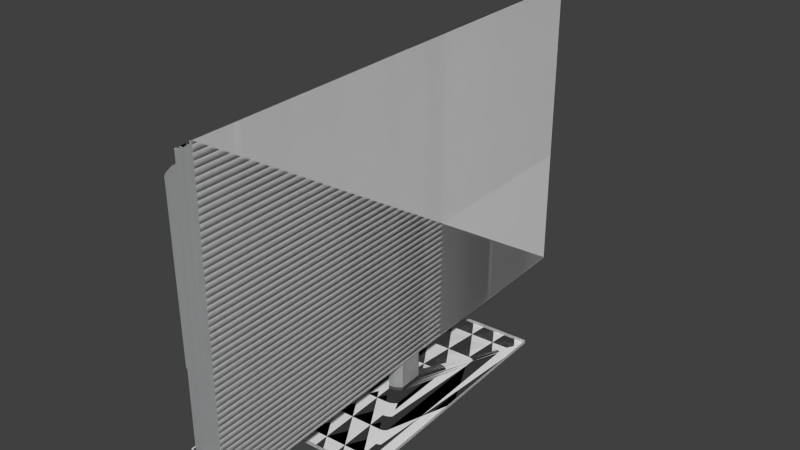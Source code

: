 # Source: tv.blend  (saved by Blender 2.69.0; exported with 4.5.12 LTS)
import bpy
from mathutils import Matrix  # noqa: F401  (used for matrix-valued properties, if any)

bpy.ops.wm.read_factory_settings(use_empty=True)
scene = bpy.context.scene
scene.name = 'Scene'

# ---- collections
col_collection_1 = bpy.data.collections.new('Collection 1'); scene.collection.children.link(col_collection_1)

# ---- materials (node trees are filled in below, after node groups)
mat_edge_color000255 = bpy.data.materials.new('edge_color000255')
mat_edge_color000255.alpha_threshold = 0.0
mat_edge_color000255.use_transparent_shadow = False
mat_edge_color000255.diffuse_color = (0.64, 0.64, 0.64, 1.0)
mat_edge_color000255.specular_color = (0.5, 0.5, 0.5)
mat_edge_color000255.roughness = 0.5
mat_edge_color000255.line_color = (0.0, 0.0, 0.0, 1.0)
mat_material_9 = bpy.data.materials.new('material_9')
mat_material_9.alpha_threshold = 0.0
mat_material_9.use_transparent_shadow = False
mat_material_9.diffuse_color = (0.64, 0.64, 0.64, 1.0)
mat_material_9.specular_color = (0.5, 0.5, 0.5)
mat_material_9.roughness = 0.5
mat_material_9.line_color = (0.0, 0.0, 0.0, 1.0)
mat_material_003 = bpy.data.materials.new('material_003')
mat_material_003.alpha_threshold = 0.0
mat_material_003.use_transparent_shadow = False
mat_material_003.diffuse_color = (0.5145, 0.5584, 0.5867, 1.0)
mat_material_003.specular_color = (0.5, 0.5, 0.5)
mat_material_003.roughness = 0.5
mat_material_003.line_color = (0.0, 0.0, 0.0, 1.0)
mat_material_10 = bpy.data.materials.new('material_10')
mat_material_10.alpha_threshold = 0.0
mat_material_10.use_transparent_shadow = False
mat_material_10.diffuse_color = (0.64, 0.64, 0.64, 1.0)
mat_material_10.specular_color = (0.5, 0.5, 0.5)
mat_material_10.roughness = 0.5
mat_material_10.line_color = (0.0, 0.0, 0.0, 1.0)
mat_charcoal = bpy.data.materials.new('__Charcoal_')
mat_charcoal.alpha_threshold = 0.0
mat_charcoal.use_transparent_shadow = False
mat_charcoal.diffuse_color = (0.1098, 0.1098, 0.1098, 1.0)
mat_charcoal.specular_color = (0.5, 0.5, 0.5)
mat_charcoal.roughness = 0.5
mat_charcoal.line_color = (0.0, 0.0, 0.0, 1.0)
mat_material_002 = bpy.data.materials.new('Material.002')
mat_material_002.alpha_threshold = 0.0
mat_material_002.use_transparent_shadow = False
mat_material_002.roughness = 0.5
mat_material_002.line_color = (0.0, 0.0, 0.0, 1.0)
mat_material_7 = bpy.data.materials.new('material_7')
mat_material_7.alpha_threshold = 0.0
mat_material_7.use_transparent_shadow = False
mat_material_7.diffuse_color = (0.64, 0.64, 0.64, 1.0)
mat_material_7.specular_color = (0.5, 0.5, 0.5)
mat_material_7.roughness = 0.5
mat_material_7.line_color = (0.0, 0.0, 0.0, 1.0)
mat_material_001 = bpy.data.materials.new('Material.001')
mat_material_001.alpha_threshold = 0.0
mat_material_001.use_transparent_shadow = False
mat_material_001.roughness = 0.5
mat_material_001.line_color = (0.0, 0.0, 0.0, 1.0)
mat_material_004 = bpy.data.materials.new('Material.004')
mat_material_004.alpha_threshold = 0.0
mat_material_004.use_transparent_shadow = False
mat_material_004.roughness = 0.5
mat_material_004.line_color = (0.0, 0.0, 0.0, 1.0)
mat_material_005 = bpy.data.materials.new('Material.005')
mat_material_005.alpha_threshold = 0.0
mat_material_005.use_transparent_shadow = False
mat_material_005.roughness = 0.5
mat_material_005.line_color = (0.0, 0.0, 0.0, 1.0)
mat_material_0_002 = bpy.data.materials.new('material_0_002')
mat_material_0_002.alpha_threshold = 0.0
mat_material_0_002.use_transparent_shadow = False
mat_material_0_002.specular_color = (0.5, 0.5, 0.5)
mat_material_0_002.roughness = 0.5
mat_material_0_002.line_color = (0.0, 0.0, 0.0, 1.0)
mat_material_003_1 = bpy.data.materials.new('Material.003')
mat_material_003_1.alpha_threshold = 0.0
mat_material_003_1.use_transparent_shadow = False
mat_material_003_1.roughness = 0.5
mat_material_003_1.line_color = (0.0, 0.0, 0.0, 1.0)

# ---- material node trees

# ---- world
world_world = bpy.data.worlds.new('World'); scene.world = world_world
world_world.color = (0.05088, 0.05088, 0.05088)
world_world.use_sun_shadow = False
world_world.sun_shadow_jitter_overblur = 0.0
world_world.cycles.sampling_method = 'MANUAL'
world_world.cycles.sample_map_resolution = 256

# ---- cameras
cam_skp_camera_last_saved_sketchup_view_003 = bpy.data.cameras.new('skp_camera_Last_Saved_SketchUp_View.003')
cam_skp_camera_last_saved_sketchup_view_003.clip_start = 1.0
cam_skp_camera_last_saved_sketchup_view_003.lens = float('inf')
cam_skp_camera_last_saved_sketchup_view_003.sensor_width = 32.0
cam_skp_camera_last_saved_sketchup_view_003.sensor_height = 18.0
cam_skp_camera_last_saved_sketchup_view_003.dof.focus_distance = 0.0
cam_skp_camera_last_saved_sketchup_view_003.dof.aperture_fstop = 128.0

# ---- meshes
me_id160 = bpy.data.meshes.new('ID160')
me_id160.from_pydata([(22.48, 4.353, 2.625), (22.48, 4.353, 1.562)], [(1, 0)], [])
me_id160.materials.append(mat_edge_color000255)
me_id160.use_remesh_preserve_volume = False
me_id160.use_remesh_preserve_attributes = False
me_id160.use_mirror_vertex_groups = False
me_id160.update()
me_id156 = bpy.data.meshes.new('ID156')
me_id156.from_pydata([(42.78, 4.606, 29.05), (42.78, 4.652, 29.04)], [(1, 0)], [])
me_id156.materials.append(mat_edge_color000255)
me_id156.use_remesh_preserve_volume = False
me_id156.use_remesh_preserve_attributes = False
me_id156.use_mirror_vertex_groups = False
me_id156.update()
me_id150 = bpy.data.meshes.new('ID150')
me_id150.from_pydata([(42.78, 5.452, 28.49), (42.78, 5.543, 28.49)], [(1, 0)], [])
me_id150.materials.append(mat_edge_color000255)
me_id150.use_remesh_preserve_volume = False
me_id150.use_remesh_preserve_attributes = False
me_id150.use_mirror_vertex_groups = False
me_id150.update()
me_id142 = bpy.data.meshes.new('ID142')
me_id142.from_pydata([(22.93, 5.438, 0.3125), (21.39, 4.353, 0.3125), (21.39, 5.438, 0.3125), (22.48, 4.353, 0.3125), (22.73, 4.673, 0.3125), (22.88, 5.045, 0.3125), (22.88, 5.045, 0.3125), (22.93, 5.438, 0.3125), (22.73, 4.673, 0.3125), (22.48, 4.353, 0.3125), (21.39, 4.353, 0.3125), (21.39, 5.438, 0.3125), (19.85, 5.438, 0.3125), (19.9, 5.032, 0.3125), (19.85, 5.431, 0.3125), (20.06, 4.661, 0.3125), (20.3, 4.353, 0.3125), (20.3, 4.353, 0.3125), (20.06, 4.661, 0.3125), (19.9, 5.032, 0.3125), (19.85, 5.438, 0.3125), (19.85, 5.431, 0.3125)], [], [(0, 1, 2), (1, 0, 3), (3, 0, 4), (4, 0, 5), (12, 13, 14), (13, 12, 2), (13, 2, 15), (15, 2, 16), (16, 2, 1), (6, 7, 8), (8, 7, 9), (9, 7, 10), (11, 10, 7), (10, 11, 17), (17, 11, 18), (18, 11, 19), (11, 20, 19), (21, 19, 20)])
me_id142.polygons.foreach_set('material_index', [0, 0, 0, 0, 0, 0, 0, 0, 0, 1, 1, 1, 1, 1, 1, 1, 1, 1])
_uv = me_id142.uv_layers.new(name='ID142-mesh-map-0')
_uv.uv.foreach_set('vector', [0.3308, 0.01616, 0.3565, 0.0, 0.3565, 0.01616, 0.3565, 0.0, 0.3308, 0.01616, 0.3383, 0.0, 0.3383, 0.0, 0.3308, 0.01616, 0.3342, 0.00477, 0.3342, 0.00477, 0.3308, 0.01616, 0.3317, 0.01032, 0.3822, 0.01616, 0.3813, 0.01013, 0.3822, 0.01606, 0.3813, 0.01013, 0.3822, 0.01616, 0.3565, 0.01616, 0.3813, 0.01013, 0.3565, 0.01616, 0.3787, 0.0046, 0.3787, 0.0046, 0.3565, 0.01616, 0.3747, 0.0, 0.3747, 0.0, 0.3565, 0.01616, 0.3565, 0.0, 0.0, 0.0, 0.0, 0.0, 0.0, 0.0, 0.0, 0.0, 0.0, 0.0, 0.0, 0.0, 0.0, 0.0, 0.0, 0.0, 0.0, 0.0, 0.0, 0.0, 0.0, 0.0, 0.0, 0.0, 0.0, 0.0, 0.0, 0.0, 0.0, 0.0, 0.0, 0.0, 0.0, 0.0, 0.0, 0.0, 0.0, 0.0, 0.0, 0.0, 0.0, 0.0, 0.0, 0.0, 0.0, 0.0, 0.0, 0.0, 0.0, 0.0, 0.0, 0.0, 0.0, 0.0])
me_id142.materials.append(mat_material_9)
me_id142.materials.append(mat_material_003)
me_id142.use_remesh_preserve_volume = False
me_id142.use_remesh_preserve_attributes = False
me_id142.use_mirror_vertex_groups = False
me_id142.update()
me_id129 = bpy.data.meshes.new('ID129')
me_id129.from_pydata([(19.85, 5.431, 2.625), (19.9, 5.032, 0.3125), (19.9, 5.032, 2.625), (19.85, 5.431, 0.3125), (19.85, 5.431, 0.3125), (19.85, 5.431, 2.625), (19.9, 5.032, 0.3125), (19.9, 5.032, 2.625), (19.85, 5.438, 2.625), (19.85, 5.438, 0.3125), (19.85, 5.438, 0.3125), (19.85, 5.438, 2.625), (20.06, 4.661, 0.3125), (20.06, 4.661, 2.625), (20.06, 4.661, 0.3125), (20.06, 4.661, 2.625), (19.85, 5.438, 2.625), (21.39, 5.438, 0.3125), (19.85, 5.438, 0.3125), (22.93, 5.438, 0.3125), (22.93, 5.438, 2.625), (22.93, 5.438, 2.625), (19.85, 5.438, 2.625), (22.93, 5.438, 0.3125), (21.39, 5.438, 0.3125), (19.85, 5.438, 0.3125), (20.3, 4.353, 0.3125), (20.3, 4.353, 2.625), (20.3, 4.353, 0.3125), (20.3, 4.353, 2.625), (22.93, 5.438, 0.3125), (22.88, 5.045, 2.625), (22.88, 5.045, 0.3125), (22.93, 5.438, 2.625), (22.93, 5.438, 2.625), (22.93, 5.438, 0.3125), (22.88, 5.045, 2.625), (22.88, 5.045, 0.3125), (22.48, 4.353, 2.625), (21.39, 4.353, 0.3125), (22.48, 4.353, 0.3125), (20.3, 4.353, 0.3125), (20.3, 4.353, 2.625), (20.3, 4.353, 2.625), (22.48, 4.353, 2.625), (20.3, 4.353, 0.3125), (21.39, 4.353, 0.3125), (22.48, 4.353, 0.3125), (22.73, 4.673, 0.3125), (22.73, 4.673, 2.625), (22.73, 4.673, 0.3125), (22.73, 4.673, 2.625), (22.48, 4.353, 2.625), (22.48, 4.353, 0.3125), (22.48, 4.353, 2.625), (22.48, 4.353, 0.3125)], [], [(4, 5, 6), (7, 6, 5), (10, 11, 4), (5, 4, 11), (6, 7, 14), (15, 14, 7), (21, 22, 23), (23, 22, 24), (25, 24, 22), (14, 15, 28), (29, 28, 15), (34, 35, 36), (37, 36, 35), (43, 44, 45), (45, 44, 46), (47, 46, 44), (37, 50, 36), (51, 36, 50), (51, 50, 54), (55, 54, 50), (0, 1, 2), (1, 0, 3), (8, 3, 0), (3, 8, 9), (2, 12, 13), (12, 2, 1), (16, 17, 18), (17, 16, 19), (19, 16, 20), (13, 26, 27), (26, 13, 12), (30, 31, 32), (31, 30, 33), (38, 39, 40), (39, 38, 41), (41, 38, 42), (48, 31, 49), (31, 48, 32), (48, 52, 53), (52, 48, 49)])
me_id129.polygons.foreach_set('use_smooth', [1, 1, 1, 1, 1, 1, 0, 0, 0, 1, 1, 1, 1, 0, 0, 0, 1, 1, 1, 1, 1, 1, 1, 1, 1, 1, 0, 0, 0, 1, 1, 1, 1, 0, 0, 0, 1, 1, 1, 1])
me_id129.polygons.foreach_set('material_index', [0, 0, 0, 0, 0, 0, 0, 0, 0, 0, 0, 0, 0, 0, 0, 0, 0, 0, 0, 0, 1, 1, 1, 1, 1, 1, 1, 1, 1, 1, 1, 1, 1, 1, 1, 1, 1, 1, 1, 1])
_uv = me_id129.uv_layers.new(name='ID129-mesh-map-0')
_uv.uv.foreach_set('vector', [0.8204, 0.3344, 0.8204, 0.6635, 0.7631, 0.3344, 0.7631, 0.6635, 0.7631, 0.3344, 0.8204, 0.6635, 0.8261, 0.3344, 0.8261, 0.6635, 0.8204, 0.3344, 0.8204, 0.6635, 0.8204, 0.3344, 0.8261, 0.6635, 0.7631, 0.3344, 0.7631, 0.6635, 0.7059, 0.3344, 0.7059, 0.6635, 0.7059, 0.3344, 0.7631, 0.6635, 0.7788, 0.3339, 0.3344, 0.3339, 0.7788, 0.0002381, 0.7788, 0.0002381, 0.3344, 0.3339, 0.5566, 0.0002381, 0.3344, 0.0002384, 0.5566, 0.0002381, 0.3344, 0.3339, 0.7059, 0.3344, 0.7059, 0.6635, 0.6503, 0.3344, 0.6503, 0.6635, 0.6503, 0.3344, 0.7059, 0.6635, 0.8266, 0.9977, 0.8266, 0.664, 0.8837, 0.9977, 0.8837, 0.664, 0.8837, 0.9977, 0.8266, 0.664, 0.3339, 0.7788, 0.01845, 0.7788, 0.3339, 0.4451, 0.3339, 0.4451, 0.01845, 0.7788, 0.1763, 0.4451, 0.01845, 0.4451, 0.1763, 0.4451, 0.01845, 0.7788, 0.8837, 0.664, 0.9417, 0.664, 0.8837, 0.9977, 0.9417, 0.9977, 0.8837, 0.9977, 0.9417, 0.664, 0.9417, 0.9977, 0.9417, 0.664, 0.9998, 0.9977, 0.9998, 0.664, 0.9998, 0.9977, 0.9417, 0.664, 0.3344, 0.6743, 0.6635, 0.7315, 0.3344, 0.7315, 0.6635, 0.7315, 0.3344, 0.6743, 0.6635, 0.6743, 0.3345, 0.6685, 0.6635, 0.6743, 0.3344, 0.6743, 0.6635, 0.6743, 0.3345, 0.6685, 0.6636, 0.6685, 0.3344, 0.7315, 0.6635, 0.7888, 0.3344, 0.7888, 0.6635, 0.7888, 0.3344, 0.7315, 0.6635, 0.7315, 0.3339, 0.0002386, 0.0002381, 0.2224, 0.0002381, 0.0002381, 0.0002381, 0.2224, 0.3339, 0.0002386, 0.0002381, 0.4447, 0.0002381, 0.4447, 0.3339, 0.0002386, 0.3339, 0.4447, 0.3344, 0.7888, 0.6635, 0.8443, 0.3344, 0.8443, 0.6635, 0.8443, 0.3344, 0.7888, 0.6635, 0.7888, 0.9524, 0.0002384, 0.8954, 0.3339, 0.8954, 0.0002383, 0.8954, 0.3339, 0.9524, 0.0002384, 0.9524, 0.3339, 0.6499, 0.6681, 0.492, 0.3344, 0.6499, 0.3344, 0.492, 0.3344, 0.6499, 0.6681, 0.3344, 0.3344, 0.3344, 0.3344, 0.6499, 0.6681, 0.3344, 0.6681, 0.8373, 0.0002383, 0.8954, 0.3339, 0.8373, 0.3339, 0.8954, 0.3339, 0.8373, 0.0002383, 0.8954, 0.0002383, 0.8373, 0.0002383, 0.7793, 0.3339, 0.7793, 0.0002382, 0.7793, 0.3339, 0.8373, 0.0002383, 0.8373, 0.3339])
me_id129.materials.append(mat_material_003)
me_id129.materials.append(mat_material_10)
me_id129.use_remesh_preserve_volume = False
me_id129.use_remesh_preserve_attributes = False
me_id129.use_mirror_vertex_groups = False
me_id129.update()
me_id123 = bpy.data.meshes.new('ID123')
me_id123.from_pydata([(42.78, 6.069, 27.16), (0.0, 6.369, 26.94), (0.0, 6.069, 27.16), (42.78, 6.369, 26.94), (42.78, 6.369, 26.94), (42.78, 6.069, 27.16), (0.0, 6.369, 26.94), (0.0, 6.069, 27.16), (42.78, 6.369, 26.94), (0.0, 6.906, 26.41), (0.0, 6.369, 26.94), (42.78, 6.906, 26.41), (42.78, 6.906, 26.41), (42.78, 6.369, 26.94), (0.0, 6.906, 26.41), (0.0, 6.369, 26.94)], [], [(4, 5, 6), (7, 6, 5), (12, 13, 14), (15, 14, 13), (0, 1, 2), (1, 0, 3), (8, 9, 10), (9, 8, 11)])
me_id123.polygons.foreach_set('material_index', [0, 0, 0, 0, 1, 1, 1, 1])
me_id123.materials.append(mat_material_003)
me_id123.materials.append(mat_charcoal)
me_id123.use_remesh_preserve_volume = False
me_id123.use_remesh_preserve_attributes = False
me_id123.use_mirror_vertex_groups = False
me_id123.update()
me_id95_002 = bpy.data.meshes.new('ID95.002')
me_id95_002.from_pydata([(22.73, 4.673, 2.625), (42.78, 4.353, 2.625), (22.48, 4.353, 2.625), (22.88, 5.045, 2.625), (22.93, 5.438, 2.625), (42.78, 5.438, 2.625), (42.78, 4.808, 2.625), (42.78, 4.808, 2.625), (42.78, 5.438, 2.625), (42.78, 4.353, 2.625), (22.93, 5.438, 2.625), (22.88, 5.045, 2.625), (22.73, 4.673, 2.625), (22.48, 4.353, 2.625), (0.0, 5.438, 2.625), (22.93, 5.438, 2.625), (19.85, 5.438, 2.625), (42.78, 5.438, 2.625), (42.78, 5.438, 3.033), (0.0, 5.438, 3.033), (0.0, 5.438, 3.033), (0.0, 5.438, 2.625), (42.78, 5.438, 3.033), (42.78, 5.438, 2.625), (22.93, 5.438, 2.625), (19.85, 5.438, 2.625), (19.85, 5.438, 2.625), (0.0, 4.353, 2.625), (0.0, 5.438, 2.625), (19.85, 5.431, 2.625), (20.06, 4.661, 2.625), (20.3, 4.353, 2.625), (19.9, 5.032, 2.625), (19.85, 5.431, 2.625), (0.0, 4.353, 2.625), (19.9, 5.032, 2.625), (20.06, 4.661, 2.625), (20.3, 4.353, 2.625), (19.85, 5.438, 2.625), (0.0, 5.438, 2.625), (42.78, 5.928, 3.421), (0.0, 5.438, 3.033), (0.0, 5.928, 3.421), (42.78, 5.438, 3.033), (42.78, 5.438, 3.033), (42.78, 5.928, 3.421), (0.0, 5.438, 3.033), (0.0, 5.928, 3.421), (0.0, 5.928, 3.733), (42.78, 5.928, 3.421), (0.0, 5.928, 3.421), (42.78, 5.928, 3.733), (42.78, 5.928, 3.733), (0.0, 5.928, 3.733), (42.78, 5.928, 3.421), (0.0, 5.928, 3.421), (42.78, 6.845, 3.926), (0.0, 5.928, 3.733), (0.0, 6.845, 3.926), (42.78, 5.928, 3.733), (42.78, 5.928, 3.733), (42.78, 6.845, 3.926), (0.0, 5.928, 3.733), (0.0, 6.845, 3.926), (0.0, 6.845, 4.864), (42.78, 6.845, 3.926), (0.0, 6.845, 3.926), (42.78, 6.845, 4.864), (42.78, 6.845, 4.864), (0.0, 6.845, 4.864), (42.78, 6.845, 3.926), (0.0, 6.845, 3.926), (42.78, 6.97, 4.864), (0.0, 6.845, 4.864), (0.0, 6.97, 4.864), (42.78, 6.845, 4.864), (42.78, 6.845, 4.864), (42.78, 6.97, 4.864), (0.0, 6.845, 4.864), (0.0, 6.97, 4.864), (0.0, 6.97, 4.989), (42.78, 6.97, 4.864), (0.0, 6.97, 4.864), (42.78, 6.97, 4.989), (42.78, 6.97, 4.989), (0.0, 6.97, 4.989), (42.78, 6.97, 4.864), (0.0, 6.97, 4.864), (42.78, 7.283, 4.989), (0.0, 6.97, 4.989), (0.0, 7.283, 4.989), (42.78, 6.97, 4.989), (42.78, 6.97, 4.989), (42.78, 7.283, 4.989), (0.0, 6.97, 4.989), (0.0, 7.283, 4.989), (0.0, 7.283, 5.489), (42.78, 7.283, 4.989), (0.0, 7.283, 4.989), (42.78, 7.283, 5.489), (42.78, 7.283, 5.489), (0.0, 7.283, 5.489), (42.78, 7.283, 4.989), (0.0, 7.283, 4.989), (42.78, 7.095, 5.489), (0.0, 7.283, 5.489), (0.0, 7.095, 5.489), (42.78, 7.283, 5.489), (42.78, 7.283, 5.489), (42.78, 7.095, 5.489), (0.0, 7.283, 5.489), (0.0, 7.095, 5.489), (0.0, 7.095, 5.551), (42.78, 7.095, 5.489), (0.0, 7.095, 5.489), (42.78, 7.095, 5.551), (42.78, 7.095, 5.551), (0.0, 7.095, 5.551), (42.78, 7.095, 5.489), (0.0, 7.095, 5.489), (42.78, 6.83, 5.551), (0.0, 7.095, 5.551), (0.0, 6.83, 5.551), (42.78, 7.095, 5.551), (42.78, 7.095, 5.551), (42.78, 6.83, 5.551), (0.0, 7.095, 5.551), (0.0, 6.83, 5.551), (0.0, 6.83, 12.18), (42.78, 6.83, 5.551), (0.0, 6.83, 5.551), (42.78, 6.83, 12.18), (42.78, 6.83, 12.18), (0.0, 6.83, 12.18), (42.78, 6.83, 5.551), (0.0, 6.83, 5.551), (0.0, 6.937, 12.4), (42.78, 6.83, 12.18), (0.0, 6.83, 12.18), (42.78, 6.937, 12.4), (42.78, 6.937, 12.4), (0.0, 6.937, 12.4), (42.78, 6.83, 12.18), (0.0, 6.83, 12.18), (0.0, 6.968, 15.09), (42.78, 6.937, 12.4), (0.0, 6.937, 12.4), (42.78, 6.968, 15.09), (42.78, 6.968, 15.09), (0.0, 6.968, 15.09), (42.78, 6.937, 12.4), (0.0, 6.937, 12.4), (0.0, 7.095, 26.09), (42.78, 6.968, 15.09), (0.0, 6.968, 15.09), (42.78, 7.095, 26.09), (42.78, 7.095, 26.09), (0.0, 7.095, 26.09), (42.78, 6.968, 15.09), (0.0, 6.968, 15.09), (0.0, 6.906, 26.41), (42.78, 7.095, 26.09), (0.0, 7.095, 26.09), (42.78, 6.906, 26.41), (42.78, 6.906, 26.41), (0.0, 6.906, 26.41), (42.78, 7.095, 26.09), (0.0, 7.095, 26.09)], [], [(0, 1, 2), (1, 0, 3), (1, 3, 4), (1, 4, 5), (1, 5, 6), (14, 15, 16), (15, 14, 17), (17, 14, 18), (18, 14, 19), (26, 27, 28), (27, 26, 29), (27, 30, 31), (30, 27, 32), (32, 27, 29), (40, 41, 42), (41, 40, 43), (48, 49, 50), (49, 48, 51), (56, 57, 58), (57, 56, 59), (64, 65, 66), (65, 64, 67), (72, 73, 74), (73, 72, 75), (80, 81, 82), (81, 80, 83), (88, 89, 90), (89, 88, 91), (96, 97, 98), (97, 96, 99), (112, 113, 114), (113, 112, 115), (128, 129, 130), (129, 128, 131), (144, 145, 146), (145, 144, 147), (152, 153, 154), (153, 152, 155), (7, 8, 9), (8, 10, 9), (10, 11, 9), (11, 12, 9), (13, 9, 12), (20, 21, 22), (22, 21, 23), (23, 21, 24), (25, 24, 21), (33, 34, 35), (35, 34, 36), (37, 36, 34), (33, 38, 34), (39, 34, 38), (44, 45, 46), (47, 46, 45), (52, 53, 54), (55, 54, 53), (60, 61, 62), (63, 62, 61), (68, 69, 70), (71, 70, 69), (76, 77, 78), (79, 78, 77), (84, 85, 86), (87, 86, 85), (92, 93, 94), (95, 94, 93), (100, 101, 102), (103, 102, 101), (108, 109, 110), (111, 110, 109), (116, 117, 118), (119, 118, 117), (124, 125, 126), (127, 126, 125), (132, 133, 134), (135, 134, 133), (140, 141, 142), (143, 142, 141), (148, 149, 150), (151, 150, 149), (156, 157, 158), (159, 158, 157), (164, 165, 166), (167, 166, 165), (104, 105, 106), (105, 104, 107), (120, 121, 122), (121, 120, 123), (136, 137, 138), (137, 136, 139), (160, 161, 162), (161, 160, 163)])
me_id95_002.polygons.foreach_set('use_smooth', [0, 0, 0, 0, 1, 1, 1, 0, 0, 0, 0, 0, 0, 0, 0, 0, 0, 0, 0, 0, 0, 0, 0, 0, 0, 0, 0, 0, 0, 0, 0, 0, 0, 0, 0, 0, 0, 0, 1, 0, 0, 0, 0, 0, 0, 1, 1, 0, 0, 0, 0, 0, 0, 0, 0, 0, 0, 0, 0, 0, 0, 0, 0, 0, 0, 0, 0, 0, 0, 0, 0, 0, 0, 0, 0, 0, 0, 0, 0, 0, 0, 0, 0, 0, 0, 0, 0, 0, 0, 0, 0, 0])
_uv = me_id95_002.uv_layers.new(name='ID95_002-mesh-map-0')
_uv.uv.foreach_set('vector', [0.3342, 0.00477, 0.0, 0.0, 0.3383, 0.0, 0.0, 0.0, 0.3342, 0.00477, 0.3317, 0.01032, 0.0, 0.0, 0.3317, 0.01032, 0.3308, 0.01616, 0.0, 0.0, 0.3308, 0.01616, 0.0, 0.01616, 0.0, 0.0, 0.0, 0.01616, 0.0, 0.006779, 0.713, 0.0, 0.3308, 0.0, 0.3822, 0.0, 0.3308, 0.0, 0.713, 0.0, 0.0, 0.0, 0.0, 0.0, 0.713, 0.0, 0.0, 0.006084, 0.0, 0.006084, 0.713, 0.0, 0.713, 0.006084, 0.3822, 0.01616, 0.713, 0.0, 0.713, 0.01616, 0.713, 0.0, 0.3822, 0.01616, 0.3822, 0.01606, 0.713, 0.0, 0.3787, 0.0046, 0.3747, 0.0, 0.3787, 0.0046, 0.713, 0.0, 0.3813, 0.01013, 0.3813, 0.01013, 0.713, 0.0, 0.3822, 0.01606, 0.0, 0.02577, 0.713, 0.01646, 0.713, 0.02577, 0.713, 0.01646, 0.0, 0.02577, 0.0, 0.01646, 0.9933, 0.04207, 0.0, 0.03021, 0.9933, 0.03021, 0.0, 0.03021, 0.9933, 0.04207, 0.0, 0.04207, 0.0, 0.04034, 0.713, 0.02637, 0.713, 0.04034, 0.713, 0.02637, 0.0, 0.04034, 0.0, 0.02637, 0.9981, 0.0808, 0.0, 0.04697, 0.9981, 0.04697, 0.0, 0.04697, 0.9981, 0.0808, 0.0, 0.0808, 0.0, 0.039, 0.713, 0.03714, 0.713, 0.039, 0.713, 0.03714, 0.0, 0.039, 0.0, 0.03714, 0.713, 0.03522, 0.0, 0.03336, 0.713, 0.03336, 0.0, 0.03336, 0.713, 0.03522, 0.0, 0.03522, 0.0, 0.04366, 0.713, 0.039, 0.713, 0.04366, 0.713, 0.039, 0.0, 0.04366, 0.0, 0.039, 0.992, 0.1042, 0.0, 0.08603, 0.992, 0.08603, 0.0, 0.08603, 0.992, 0.1042, 0.0, 0.1042, 0.713, 0.0436, 0.0, 0.04267, 0.713, 0.04267, 0.0, 0.04267, 0.713, 0.0436, 0.0, 0.0436, 0.9962, 0.344, 0.0, 0.1054, 0.9962, 0.1054, 0.0, 0.1054, 0.9962, 0.344, 0.0, 0.344, 0.9929, 0.4838, 0.0, 0.3798, 0.9929, 0.3798, 0.0, 0.3798, 0.9929, 0.4838, 0.0, 0.4838, 0.9951, 0.8612, 0.0, 0.458, 0.9951, 0.458, 0.0, 0.458, 0.9951, 0.8612, 0.0, 0.8612, 0.0, 0.0, 0.0, 0.0, 0.0, 0.0, 0.0, 0.0, 0.0, 0.0, 0.0, 0.0, 0.0, 0.0, 0.0, 0.0, 0.0, 0.0, 0.0, 0.0, 0.0, 0.0, 0.0, 0.0, 0.0, 0.0, 0.0, 0.0, 0.0, 0.0, 0.0, 0.0, 0.0, 0.0, 0.0, 0.0, 0.0, 0.0, 0.0, 0.0, 0.0, 0.0, 0.0, 0.0, 0.0, 0.0, 0.0, 0.0, 0.0, 0.0, 0.0, 0.0, 0.0, 0.0, 0.0, 0.0, 0.0, 0.0, 0.0, 0.0, 0.0, 0.0, 0.0, 0.0, 0.0, 0.0, 0.0, 0.0, 0.0, 0.0, 0.0, 0.0, 0.0, 0.0, 0.0, 0.0, 0.0, 0.0, 0.0, 0.0, 0.0, 0.0, 0.0, 0.0, 0.0, 0.0, 0.0, 0.0, 0.0, 0.0, 0.0, 0.0, 0.0, 0.0, 0.0, 0.0, 0.0, 0.0, 0.0, 0.0, 0.0, 0.0, 0.0, 0.0, 0.0, 0.0, 0.0, 0.0, 0.0, 0.0, 0.0, 0.0, 0.0, 0.0, 0.0, 0.0, 0.0, 0.0, 0.0, 0.0, 0.0, 0.0, 0.0, 0.0, 0.0, 0.0, 0.0, 0.0, 0.0, 0.0, 0.0, 0.0, 0.0, 0.0, 0.0, 0.0, 0.0, 0.0, 0.0, 0.0, 0.0, 0.0, 0.0, 0.0, 0.0, 0.0, 0.0, 0.0, 0.0, 0.0, 0.0, 0.0, 0.0, 0.0, 0.0, 0.0, 0.0, 0.0, 0.0, 0.0, 0.0, 0.0, 0.0, 0.0, 0.0, 0.0, 0.0, 0.0, 0.0, 0.0, 0.0, 0.0, 0.0, 0.0, 0.0, 0.0, 0.0, 0.0, 0.0, 0.0, 0.0, 0.0, 0.0, 0.0, 0.0, 0.0, 0.0, 0.0, 0.0, 0.0, 0.0, 0.0, 0.0, 0.0, 0.0, 0.0, 0.0, 0.0, 0.0, 0.0, 0.0, 0.0, 0.0, 0.0, 0.0, 0.0, 0.0, 0.0, 0.0, 0.0, 0.0, 0.0, 0.0, 0.0, 0.0, 0.0, 0.0, 0.0, 0.0, 0.0, 0.0, 0.0, 0.0, 0.0, 0.0, 0.0, 0.0, 0.0, 0.0, 0.0, 0.0, 0.0, 0.0, 0.0, 0.0, 0.0, 0.0, 0.0, 0.0, 0.0, 0.0, 0.0, 0.0, 0.0, 0.0, 0.0, 0.0, 0.0, 0.0, 0.0, 0.0, 0.0, 0.0, 0.0, 0.0, 0.0, 0.0, 0.0, 0.0, 0.0, 0.0, 0.0, 0.0, 0.0, 0.0, 0.0, 0.0, 0.0, 0.0, 0.0, 0.0, 0.0, 0.0, 0.0, 0.0, 0.0, 1.0, 0.0, 0.0, 1.0, 0.0, 0.0, 0.0, 1.0, 1.0, 0.0, 1.0, 1.0, 1.0, 0.0, 0.0, 1.0, 0.0, 0.0, 0.0, 1.0, 1.0, 0.0, 1.0, 1.0, 1.0, 1.0, 0.0, 0.0, 1.0, 0.0, 0.0, 0.0, 1.0, 1.0, 0.0, 1.0, 1.0, 1.0, 0.0, 0.0, 1.0, 0.0, 0.0, 0.0, 1.0, 1.0, 0.0, 1.0])
me_id95_002.materials.append(mat_material_002)
me_id95_002.use_remesh_preserve_volume = False
me_id95_002.use_remesh_preserve_attributes = False
me_id95_002.use_mirror_vertex_groups = False
me_id95_002.update()
me_id82 = bpy.data.meshes.new('ID82')
me_id82.from_pydata([(0.0, 6.906, 26.41), (0.0, 6.83, 12.18), (0.0, 6.369, 26.94), (0.0, 6.937, 12.4), (0.0, 6.968, 15.09), (0.0, 7.095, 26.09), (0.0, 5.944, 28.22), (0.0, 5.928, 3.733), (0.0, 5.819, 28.22), (0.0, 5.944, 27.16), (0.0, 6.845, 3.926), (0.0, 6.069, 27.16), (0.0, 6.83, 5.551), (0.0, 6.845, 4.864), (0.0, 5.452, 28.49), (0.0, 5.438, 3.033), (0.0, 5.043, 28.49), (0.0, 5.452, 28.36), (0.0, 5.928, 3.421), (0.0, 5.819, 28.29), (0.0, 4.606, 29.05), (0.0, 4.353, 2.625), (0.0, 4.353, 29.12), (0.0, 4.606, 28.8), (0.0, 5.438, 2.625), (0.0, 4.856, 28.61), (0.0, 4.856, 28.8), (0.0, 5.043, 28.61), (0.0, 7.095, 5.551), (0.0, 6.97, 4.989), (0.0, 7.095, 5.489), (0.0, 7.283, 4.989), (0.0, 7.283, 5.489), (0.0, 6.97, 4.864), (0.0, 6.97, 4.989), (0.0, 6.845, 4.864), (0.0, 6.97, 4.864), (0.0, 7.283, 5.489), (0.0, 7.095, 5.489), (0.0, 7.283, 4.989), (0.0, 7.095, 5.551), (0.0, 6.83, 5.551), (0.0, 5.438, 3.033), (0.0, 5.043, 28.49), (0.0, 5.438, 2.625), (0.0, 5.043, 28.61), (0.0, 4.856, 28.61), (0.0, 4.856, 28.8), (0.0, 4.606, 28.8), (0.0, 4.353, 2.625), (0.0, 4.606, 29.05), (0.0, 4.353, 29.12), (0.0, 5.928, 3.733), (0.0, 5.819, 28.22), (0.0, 5.928, 3.421), (0.0, 5.819, 28.29), (0.0, 5.452, 28.36), (0.0, 5.452, 28.49), (0.0, 6.845, 3.926), (0.0, 6.83, 12.18), (0.0, 6.369, 26.94), (0.0, 6.069, 27.16), (0.0, 5.944, 27.16), (0.0, 5.944, 28.22), (0.0, 7.095, 26.09), (0.0, 6.906, 26.41), (0.0, 6.968, 15.09), (0.0, 6.937, 12.4)], [], [(34, 35, 36), (37, 38, 39), (39, 38, 34), (38, 40, 34), (34, 40, 35), (41, 35, 40), (42, 43, 44), (45, 46, 43), (43, 46, 44), (47, 48, 46), (46, 48, 44), (44, 48, 49), (48, 50, 49), (51, 49, 50), (52, 53, 54), (55, 56, 53), (53, 56, 54), (54, 56, 42), (56, 57, 42), (43, 42, 57), (35, 41, 58), (59, 60, 41), (41, 60, 58), (60, 61, 58), (61, 62, 58), (58, 62, 52), (62, 63, 52), (53, 52, 63), (64, 65, 66), (66, 65, 67), (67, 65, 59), (60, 59, 65), (0, 1, 2), (1, 0, 3), (3, 0, 4), (4, 0, 5), (6, 7, 8), (7, 6, 9), (7, 9, 10), (10, 9, 11), (10, 11, 2), (10, 2, 12), (12, 2, 1), (10, 12, 13), (14, 15, 16), (15, 14, 17), (15, 17, 18), (18, 17, 8), (8, 17, 19), (18, 8, 7), (20, 21, 22), (21, 20, 23), (21, 23, 24), (24, 23, 25), (25, 23, 26), (24, 25, 16), (16, 25, 27), (24, 16, 15), (28, 13, 12), (13, 28, 29), (29, 28, 30), (29, 30, 31), (31, 30, 32), (33, 13, 29)])
me_id82.polygons.foreach_set('material_index', [0, 0, 0, 0, 0, 0, 0, 0, 0, 0, 0, 0, 0, 0, 0, 0, 0, 0, 0, 0, 0, 0, 0, 0, 0, 0, 0, 0, 0, 0, 0, 0, 1, 1, 1, 1, 1, 1, 1, 1, 1, 1, 1, 1, 1, 1, 1, 1, 1, 1, 1, 1, 1, 1, 1, 1, 1, 1, 1, 1, 1, 1, 1, 1])
_uv = me_id82.uv_layers.new(name='ID82-mesh-map-0')
_uv.uv.foreach_set('vector', [0.03235, 0.2751, 0.03043, 0.2734, 0.03224, 0.2732, 0.03731, 0.282, 0.0346, 0.2822, 0.03686, 0.2748, 0.03686, 0.2748, 0.0346, 0.2822, 0.03235, 0.2751, 0.0346, 0.2822, 0.03466, 0.2831, 0.03235, 0.2751, 0.03235, 0.2751, 0.03466, 0.2831, 0.03043, 0.2734, 0.03082, 0.2833, 0.03043, 0.2734, 0.03466, 0.2831, 0.02458, 0.2159, 0.02699, 0.4318, 0.01839, 3.144e-05, 0.02712, 0.437, 0.01942, 0.4372, 0.02699, 0.4318, 0.02699, 0.4318, 0.01942, 0.4372, 0.01839, 3.144e-05, 0.01951, 0.4431, 0.01165, 0.4432, 0.01942, 0.4372, 0.01942, 0.4372, 0.01165, 0.4432, 0.01839, 3.144e-05, 0.01839, 3.144e-05, 0.01165, 0.4432, 3.144e-05, 0.0003353, 0.01165, 0.4432, 0.01553, 0.8862, 3.144e-05, 0.0003353, 3.144e-05, 0.8908, 3.144e-05, 0.0003353, 0.01553, 0.8862, 0.02905, 0.2702, 0.03044, 0.323, 0.02673, 0.2175, 0.03046, 0.3233, 0.02861, 0.3238, 0.03044, 0.323, 0.03044, 0.323, 0.02861, 0.3238, 0.02673, 0.2175, 0.02673, 0.2175, 0.02861, 0.3238, 0.02458, 0.2159, 0.02861, 0.3238, 0.03076, 0.4317, 0.02458, 0.2159, 0.02699, 0.4318, 0.02458, 0.2159, 0.03076, 0.4317, 0.03043, 0.2734, 0.03082, 0.2833, 0.03009, 0.2704, 0.03114, 0.2873, 0.03133, 0.2962, 0.03082, 0.2833, 0.03082, 0.2833, 0.03133, 0.2962, 0.03009, 0.2704, 0.03133, 0.2962, 0.03089, 0.2966, 0.03009, 0.2704, 0.03089, 0.2966, 0.03044, 0.2966, 0.03009, 0.2704, 0.03009, 0.2704, 0.03044, 0.2966, 0.02905, 0.2702, 0.03044, 0.2966, 0.03136, 0.323, 0.02905, 0.2702, 0.03044, 0.323, 0.02905, 0.2702, 0.03136, 0.323, 0.03171, 0.2957, 0.03164, 0.2959, 0.0315, 0.2916, 0.0315, 0.2916, 0.03164, 0.2959, 0.03129, 0.2874, 0.03129, 0.2874, 0.03164, 0.2959, 0.03114, 0.2873, 0.03133, 0.2962, 0.03114, 0.2873, 0.03164, 0.2959, 0.05483, 0.0003265, 0.05483, 0.0003265, 0.05483, 0.0003263, 0.05483, 0.0003265, 0.05483, 0.0003265, 0.05483, 0.0003265, 0.05483, 0.0003265, 0.05483, 0.0003265, 0.05483, 0.0003265, 0.05483, 0.0003265, 0.05483, 0.0003265, 0.05483, 0.0003265, 0.05483, 3.299e-05, 0.05483, 0.0003262, 0.05482, 3.306e-05, 0.05483, 0.0003262, 0.05483, 3.299e-05, 0.05483, 0.0003262, 0.05483, 0.0003262, 0.05483, 0.0003262, 0.05483, 0.0003263, 0.05483, 0.0003263, 0.05483, 0.0003262, 0.05483, 0.0003263, 0.05483, 0.0003263, 0.05483, 0.0003263, 0.05483, 0.0003263, 0.05483, 0.0003263, 0.05483, 0.0003263, 0.05483, 0.0003264, 0.05483, 0.0003264, 0.05483, 0.0003263, 0.05483, 0.0003265, 0.05483, 0.0003263, 0.05483, 0.0003264, 0.05483, 0.0003263, 0.03765, 0.000283, 0.05482, 0.0003311, 0.03765, 0.0005827, 0.05482, 0.0003311, 0.03765, 0.000283, 0.05482, 3.144e-05, 0.05482, 0.0003311, 0.05482, 3.144e-05, 0.05482, 0.0003264, 0.05482, 0.0003264, 0.05482, 3.144e-05, 0.05482, 3.306e-05, 0.05482, 3.306e-05, 0.05482, 3.144e-05, 0.05482, 3.218e-05, 0.05482, 0.0003264, 0.05482, 3.306e-05, 0.05483, 0.0003262, 0.03744, 0.997, 0.05482, 0.001351, 0.05482, 1.0, 0.05482, 0.001351, 0.03744, 0.997, 0.03744, 0.001189, 0.05482, 0.001351, 0.03744, 0.001189, 0.05482, 0.0006309, 0.05482, 0.0006309, 0.03744, 0.001189, 0.03756, 0.0008837, 0.03756, 0.0008837, 0.03744, 0.001189, 0.03737, 0.0009351, 0.05482, 0.0006309, 0.03756, 0.0008837, 0.03765, 0.0005827, 0.03765, 0.0005827, 0.03756, 0.0008837, 0.03748, 0.0006367, 0.05482, 0.0006309, 0.03765, 0.0005827, 0.05482, 0.0003311, 0.05483, 0.0003263, 0.05483, 0.0003263, 0.05483, 0.0003264, 0.05483, 0.0003263, 0.05483, 0.0003263, 0.05483, 0.0003263, 0.05483, 0.0003263, 0.05483, 0.0003263, 0.05483, 0.0003263, 0.05483, 0.0003263, 0.05483, 0.0003263, 0.05483, 0.0003262, 0.05483, 0.0003262, 0.05483, 0.0003263, 0.05483, 0.0003262, 0.05483, 0.0003263, 0.05483, 0.0003263, 0.05483, 0.0003263])
me_id82.materials.append(mat_material_003)
me_id82.materials.append(mat_material_7)
me_id82.use_remesh_preserve_volume = False
me_id82.use_remesh_preserve_attributes = False
me_id82.use_mirror_vertex_groups = False
me_id82.update()
me_id69 = bpy.data.meshes.new('ID69')
me_id69.from_pydata([(42.78, 4.353, 2.688), (22.48, 4.353, 2.625), (42.78, 4.353, 2.625), (20.3, 4.353, 2.625), (0.0, 4.353, 2.625), (0.0, 4.353, 29.12), (42.78, 4.353, 29.12), (42.78, 4.353, 29.12), (42.78, 4.353, 2.688), (0.0, 4.353, 29.12), (0.0, 4.353, 2.625), (20.3, 4.353, 2.625), (22.48, 4.353, 2.625), (42.78, 4.353, 2.625)], [], [(7, 8, 9), (9, 8, 10), (10, 8, 11), (11, 8, 12), (13, 12, 8), (0, 1, 2), (1, 0, 3), (3, 0, 4), (4, 0, 5), (5, 0, 6)])
_uv = me_id69.uv_layers.new(name='ID69-mesh-map-0')
_uv.uv.foreach_set('vector', [0.0, 0.0, 0.0, 0.0, 0.0, 0.0, 0.0, 0.0, 0.0, 0.0, 0.0, 0.0, 0.0, 0.0, 0.0, 0.0, 0.0, 0.0, 0.0, 0.0, 0.0, 0.0, 0.0, 0.0, 0.0, 0.0, 0.0, 0.0, 0.0, 0.0, 1.0, 0.002358, 0.5256, 0.0, 1.0, 0.0, 0.5256, 0.0, 1.0, 0.002358, 0.4745, 0.0, 0.4745, 0.0, 1.0, 0.002358, 0.0, 0.0, 0.004151, 0.006888, 0.9931, 0.01384, 0.006919, 0.9885, 0.006919, 0.9908, 0.9958, 0.00695, 0.9917, 0.9931])
me_id69.materials.append(mat_material_001)
me_id69.use_remesh_preserve_volume = False
me_id69.use_remesh_preserve_attributes = False
me_id69.use_mirror_vertex_groups = False
me_id69.update()
me_id56 = bpy.data.meshes.new('ID56')
me_id56.from_pydata([(42.78, 5.438, 2.625), (42.78, 4.808, 2.875), (42.78, 4.808, 2.625), (42.78, 4.856, 28.61), (42.78, 5.043, 28.49), (42.78, 5.438, 3.033), (42.78, 5.452, 28.49), (42.78, 5.452, 28.36), (42.78, 5.928, 3.421), (42.78, 5.819, 28.22), (42.78, 5.928, 3.733), (42.78, 5.944, 28.22), (42.78, 5.944, 27.16), (42.78, 7.283, 4.989), (42.78, 7.095, 5.489), (42.78, 6.97, 4.989), (42.78, 7.283, 5.489), (42.78, 6.845, 3.926), (42.78, 6.069, 27.16), (42.78, 6.369, 26.94), (42.78, 6.83, 5.551), (42.78, 6.845, 4.864), (42.78, 7.095, 5.551), (42.78, 6.97, 4.864), (42.78, 6.83, 12.18), (42.78, 6.906, 26.41), (42.78, 6.937, 12.4), (42.78, 6.968, 15.09), (42.78, 7.095, 26.09), (42.78, 5.819, 28.29), (42.78, 5.043, 28.61), (42.78, 4.606, 28.8), (42.78, 4.558, 2.875), (42.78, 4.856, 28.8), (42.78, 4.558, 2.688), (42.78, 4.353, 29.12), (42.78, 4.353, 2.688), (42.78, 4.606, 29.05), (42.78, 4.606, 28.8), (42.78, 4.558, 2.875), (42.78, 4.606, 29.05), (42.78, 4.353, 29.12), (42.78, 4.558, 2.688), (42.78, 4.353, 2.688), (42.78, 4.856, 28.61), (42.78, 4.808, 2.875), (42.78, 4.856, 28.8), (42.78, 5.043, 28.49), (42.78, 5.043, 28.61), (42.78, 5.819, 28.22), (42.78, 5.452, 28.36), (42.78, 5.819, 28.29), (42.78, 7.095, 26.09), (42.78, 6.968, 15.09), (42.78, 6.906, 26.41), (42.78, 6.937, 12.4), (42.78, 6.83, 12.18), (42.78, 6.83, 5.551), (42.78, 6.369, 26.94), (42.78, 7.095, 5.489), (42.78, 6.97, 4.989), (42.78, 7.095, 5.551), (42.78, 6.97, 4.864), (42.78, 6.845, 4.864), (42.78, 6.845, 3.926), (42.78, 6.069, 27.16), (42.78, 5.944, 27.16), (42.78, 5.928, 3.733), (42.78, 7.283, 5.489), (42.78, 7.283, 4.989), (42.78, 5.944, 28.22), (42.78, 5.928, 3.421), (42.78, 5.438, 3.033), (42.78, 5.452, 28.49), (42.78, 5.438, 2.625), (42.78, 4.808, 2.625), (42.78, 4.808, 2.625), (42.78, 4.353, 2.688), (42.78, 4.353, 2.625), (42.78, 4.558, 2.688), (42.78, 4.558, 2.875), (42.78, 4.808, 2.875), (42.78, 4.808, 2.875), (42.78, 4.808, 2.625), (42.78, 4.558, 2.875), (42.78, 4.558, 2.688), (42.78, 4.353, 2.688), (42.78, 4.353, 2.625)], [], [(38, 39, 40), (40, 39, 41), (39, 42, 41), (43, 41, 42), (44, 45, 46), (46, 45, 38), (39, 38, 45), (47, 44, 48), (49, 50, 51), (52, 53, 54), (53, 55, 54), (55, 56, 54), (57, 58, 56), (54, 56, 58), (59, 60, 61), (62, 63, 60), (60, 63, 61), (61, 63, 57), (63, 64, 57), (57, 64, 58), (58, 64, 65), (65, 64, 66), (67, 66, 64), (68, 69, 59), (60, 59, 69), (66, 67, 70), (70, 67, 49), (67, 71, 49), (49, 71, 50), (72, 50, 71), (50, 72, 73), (73, 72, 47), (72, 74, 47), (47, 74, 44), (44, 74, 45), (75, 45, 74), (82, 83, 84), (84, 83, 85), (85, 83, 86), (87, 86, 83), (0, 1, 2), (1, 0, 3), (3, 0, 4), (4, 0, 5), (4, 5, 6), (6, 5, 7), (8, 7, 5), (7, 8, 9), (9, 8, 10), (9, 10, 11), (11, 10, 12), (13, 14, 15), (14, 13, 16), (17, 12, 10), (12, 17, 18), (18, 17, 19), (19, 17, 20), (20, 17, 21), (20, 21, 22), (22, 21, 15), (15, 21, 23), (22, 15, 14), (19, 24, 25), (24, 19, 20), (25, 24, 26), (25, 26, 27), (25, 27, 28), (29, 7, 9), (30, 3, 4), (1, 31, 32), (31, 1, 33), (33, 1, 3), (34, 35, 36), (35, 34, 32), (35, 32, 37), (37, 32, 31), (76, 77, 78), (77, 76, 79), (79, 76, 80), (80, 76, 81)])
_uv = me_id56.uv_layers.new(name='ID56-mesh-map-0')
_uv.uv.foreach_set('vector', [0.01012, 0.7494, 0.01012, 0.5001, 0.01447, 0.9987, 0.01447, 0.9987, 0.01012, 0.5001, 0.02321, 1.0, 0.01012, 0.5001, 0.005759, 0.000151, 0.02321, 1.0, 0.02321, 2.87e-05, 0.02321, 1.0, 0.005759, 0.000151, 0.004684, 0.6248, 0.005771, 0.5002, 0.005771, 0.7495, 0.005771, 0.7495, 0.005771, 0.5002, 0.01012, 0.7494, 0.01012, 0.5001, 0.01012, 0.7494, 0.005771, 0.5002, 0.002488, 0.6242, 0.004684, 0.6248, 0.002883, 0.6254, 0.0009196, 0.5927, 0.001455, 0.5929, 0.0009227, 0.5928, 0.0004485, 0.5849, 0.0004645, 0.5841, 0.0004615, 0.5849, 0.0004645, 0.5841, 0.0004811, 0.5833, 0.0004615, 0.5849, 0.0004811, 0.5833, 0.0005104, 0.5833, 0.0004615, 0.5849, 0.0006008, 0.5812, 0.0005203, 0.5849, 0.0005104, 0.5833, 0.0004615, 0.5849, 0.0005104, 0.5833, 0.0005203, 0.5849, 0.0002656, 0.5811, 0.0004255, 0.5805, 0.0002653, 0.5812, 0.000426, 0.5803, 0.0005839, 0.5803, 0.0004255, 0.5805, 0.0004255, 0.5805, 0.0005839, 0.5803, 0.0002653, 0.5812, 0.0002653, 0.5812, 0.0005839, 0.5803, 0.0006008, 0.5812, 0.0005839, 0.5803, 0.000747, 0.5774, 0.0006008, 0.5812, 0.0006008, 0.5812, 0.000747, 0.5774, 0.0005203, 0.5849, 0.0005203, 0.5849, 0.000747, 0.5774, 0.0006508, 0.585, 0.0006508, 0.585, 0.000747, 0.5774, 0.0007837, 0.585, 0.001049, 0.5774, 0.0007837, 0.585, 0.000747, 0.5774, 2.87e-05, 0.5811, 3.069e-05, 0.5805, 0.0002656, 0.5811, 0.0004255, 0.5805, 0.0002656, 0.5811, 3.069e-05, 0.5805, 0.0007837, 0.585, 0.001049, 0.5774, 0.000652, 0.5927, 0.000652, 0.5927, 0.001049, 0.5774, 0.0009196, 0.5927, 0.001049, 0.5774, 0.001446, 0.562, 0.0009196, 0.5927, 0.0009196, 0.5927, 0.001446, 0.562, 0.001455, 0.5929, 0.002062, 0.5616, 0.001455, 0.5929, 0.001446, 0.562, 0.001455, 0.5929, 0.002062, 0.5616, 0.001394, 0.6242, 0.001394, 0.6242, 0.002062, 0.5616, 0.002488, 0.6242, 0.002062, 0.5616, 0.002729, 0.4989, 0.002488, 0.6242, 0.002488, 0.6242, 0.002729, 0.4989, 0.004684, 0.6248, 0.004684, 0.6248, 0.002729, 0.4989, 0.005771, 0.5002, 0.00578, 0.499, 0.005771, 0.5002, 0.002729, 0.4989, 0.03028, 0.02049, 0.03028, 0.02435, 0.02643, 0.02049, 0.02643, 0.02049, 0.03028, 0.02435, 0.02643, 0.02338, 0.02643, 0.02338, 0.03028, 0.02435, 0.02327, 0.02338, 0.02327, 0.02435, 0.02327, 0.02338, 0.03028, 0.02435, 0.9592, 2.87e-05, 0.9588, 0.0002023, 0.9588, 4.641e-05, 0.9588, 0.0002023, 0.9592, 2.87e-05, 0.9595, 0.01642, 0.9595, 0.01642, 0.9592, 2.87e-05, 0.9598, 0.01622, 0.9598, 0.01622, 0.9592, 2.87e-05, 0.96, 0.0162, 0.9598, 0.01622, 0.96, 0.0162, 0.9598, 0.01622, 0.9598, 0.01622, 0.96, 0.0162, 0.9598, 0.01623, 0.96, 0.01621, 0.9598, 0.01623, 0.96, 0.0162, 0.9598, 0.01623, 0.96, 0.01621, 0.9598, 0.01623, 0.9598, 0.01623, 0.96, 0.01621, 0.9598, 0.01623, 0.9598, 0.01623, 0.9598, 0.01623, 0.9598, 0.01623, 0.9598, 0.01623, 0.9598, 0.01623, 0.9598, 0.01623, 0.9598, 0.01623, 0.9598, 0.01623, 0.9598, 0.01623, 0.9598, 0.01623, 0.9598, 0.01623, 0.9598, 0.01623, 0.9598, 0.01623, 0.9598, 0.01623, 0.9598, 0.01623, 0.9598, 0.01623, 0.9598, 0.01623, 0.9598, 0.01623, 0.9598, 0.01623, 0.9598, 0.01623, 0.9598, 0.01623, 0.9598, 0.01623, 0.9598, 0.01623, 0.9598, 0.01623, 0.9598, 0.01623, 0.9598, 0.01623, 0.9598, 0.01623, 0.9598, 0.01623, 0.9598, 0.01623, 0.9598, 0.01623, 0.9598, 0.01623, 0.9598, 0.01623, 0.9598, 0.01623, 0.9598, 0.01623, 0.9598, 0.01623, 0.9598, 0.01623, 0.9598, 0.01623, 0.9598, 0.01623, 0.9598, 0.01623, 0.9598, 0.01623, 0.9598, 0.01623, 0.9598, 0.01623, 0.9598, 0.01623, 0.9598, 0.01623, 0.9598, 0.01623, 0.9598, 0.01623, 0.9598, 0.01623, 0.9598, 0.01623, 0.9598, 0.01623, 0.9598, 0.01623, 0.9598, 0.01623, 0.9598, 0.01623, 0.9598, 0.01623, 0.9598, 0.01623, 0.9598, 0.01623, 0.9598, 0.01623, 0.9598, 0.01623, 0.9598, 0.01641, 0.9595, 0.01642, 0.9598, 0.01622, 0.9588, 0.0002023, 0.9589, 0.01643, 0.9585, 0.0002054, 0.9589, 0.01643, 0.9588, 0.0002023, 0.9592, 0.01643, 0.9592, 0.01643, 0.9588, 0.0002023, 0.9595, 0.01642, 0.02343, 3.669e-05, 0.9583, 0.01652, 0.02327, 0.01636, 0.9583, 0.01652, 0.02343, 3.669e-05, 0.9585, 0.0002054, 0.9583, 0.01652, 0.9585, 0.0002054, 0.9586, 0.01644, 0.9586, 0.01644, 0.9585, 0.0002054, 0.9589, 0.01643, 0.03028, 0.01658, 0.02327, 0.01754, 0.02327, 0.01658, 0.02327, 0.01754, 0.03028, 0.01658, 0.02643, 0.01754, 0.02643, 0.01754, 0.03028, 0.01658, 0.02643, 0.02044, 0.02643, 0.02044, 0.03028, 0.01658, 0.03028, 0.02044])
me_id56.materials.append(mat_material_004)
me_id56.use_remesh_preserve_volume = False
me_id56.use_remesh_preserve_attributes = False
me_id56.use_mirror_vertex_groups = False
me_id56.update()
me_id50 = bpy.data.meshes.new('ID50')
me_id50.from_pydata([(0.0, 5.819, 28.29), (42.78, 5.819, 28.22), (0.0, 5.819, 28.22), (42.78, 5.819, 28.29), (42.78, 5.819, 28.29), (0.0, 5.819, 28.29), (42.78, 5.819, 28.22), (0.0, 5.819, 28.22), (42.78, 5.452, 28.36), (0.0, 5.819, 28.29), (0.0, 5.452, 28.36), (42.78, 5.819, 28.29), (42.78, 5.819, 28.29), (42.78, 5.452, 28.36), (0.0, 5.819, 28.29), (0.0, 5.452, 28.36), (0.0, 5.452, 28.49), (42.78, 5.452, 28.36), (0.0, 5.452, 28.36), (42.78, 5.452, 28.49), (42.78, 5.452, 28.49), (0.0, 5.452, 28.49), (42.78, 5.452, 28.36), (0.0, 5.452, 28.36), (42.78, 5.043, 28.49), (0.0, 5.452, 28.49), (0.0, 5.043, 28.49), (42.78, 5.452, 28.49), (42.78, 5.452, 28.49), (42.78, 5.043, 28.49), (0.0, 5.452, 28.49), (0.0, 5.043, 28.49), (0.0, 5.043, 28.61), (42.78, 5.043, 28.49), (0.0, 5.043, 28.49), (42.78, 5.043, 28.61), (42.78, 5.043, 28.61), (0.0, 5.043, 28.61), (42.78, 5.043, 28.49), (0.0, 5.043, 28.49)], [], [(4, 5, 6), (7, 6, 5), (12, 13, 14), (15, 14, 13), (20, 21, 22), (23, 22, 21), (28, 29, 30), (31, 30, 29), (36, 37, 38), (39, 38, 37), (0, 1, 2), (1, 0, 3), (8, 9, 10), (9, 8, 11), (16, 17, 18), (17, 16, 19), (24, 25, 26), (25, 24, 27), (32, 33, 34), (33, 32, 35)])
me_id50.polygons.foreach_set('material_index', [0, 0, 0, 0, 0, 0, 0, 0, 0, 0, 1, 1, 1, 1, 1, 1, 1, 1, 1, 1])
me_id50.materials.append(mat_material_003)
me_id50.materials.append(mat_charcoal)
me_id50.use_remesh_preserve_volume = False
me_id50.use_remesh_preserve_attributes = False
me_id50.use_mirror_vertex_groups = False
me_id50.update()
me_id44 = bpy.data.meshes.new('ID44')
me_id44.from_pydata([(10.33, 10.88, 0.0), (19.85, 5.438, 0.0), (10.33, 0.0, 0.0), (32.45, 10.88, 0.0), (19.85, 5.431, 0.0), (22.93, 5.438, 0.0), (20.3, 4.353, 0.0), (32.45, 0.0, 0.0), (20.06, 4.661, 0.0), (19.9, 5.032, 0.0), (21.39, 4.353, 0.0), (22.48, 4.353, 0.0), (22.73, 4.673, 0.0), (22.88, 5.045, 0.0), (32.45, 10.88, 0.0), (22.93, 5.438, 0.0), (32.45, 0.0, 0.0), (22.88, 5.045, 0.0), (22.73, 4.673, 0.0), (22.48, 4.353, 0.0), (21.39, 4.353, 0.0), (20.3, 4.353, 0.0), (19.85, 5.431, 0.0), (10.33, 0.0, 0.0), (19.9, 5.032, 0.0), (20.06, 4.661, 0.0), (19.85, 5.438, 0.0), (10.33, 10.88, 0.0), (10.33, 10.88, 0.3125), (10.33, 0.0, 0.0), (10.33, 0.0, 0.3125), (10.33, 10.88, 0.0), (10.33, 10.88, 0.0), (10.33, 10.88, 0.3125), (10.33, 0.0, 0.0), (10.33, 0.0, 0.3125), (10.33, 10.88, 0.3125), (32.45, 10.88, 0.0), (10.33, 10.88, 0.0), (32.45, 10.88, 0.3125), (32.45, 10.88, 0.3125), (10.33, 10.88, 0.3125), (32.45, 10.88, 0.0), (10.33, 10.88, 0.0), (32.45, 10.88, 0.0), (32.45, 0.0, 0.3125), (32.45, 0.0, 0.0), (32.45, 10.88, 0.3125), (32.45, 10.88, 0.3125), (32.45, 10.88, 0.0), (32.45, 0.0, 0.3125), (32.45, 0.0, 0.0), (32.45, 0.0, 0.3125), (10.33, 0.0, 0.0), (32.45, 0.0, 0.0), (10.33, 0.0, 0.3125), (10.33, 0.0, 0.3125), (32.45, 0.0, 0.3125), (10.33, 0.0, 0.0), (32.45, 0.0, 0.0)], [], [(0, 1, 2), (1, 0, 3), (2, 1, 4), (1, 3, 5), (2, 6, 7), (6, 2, 8), (8, 2, 9), (9, 2, 4), (7, 6, 10), (7, 10, 11), (7, 11, 12), (7, 12, 13), (7, 13, 5), (7, 5, 3), (14, 15, 16), (15, 17, 16), (17, 18, 16), (18, 19, 16), (19, 20, 16), (20, 21, 16), (22, 23, 24), (24, 23, 25), (25, 23, 21), (16, 21, 23), (15, 14, 26), (22, 26, 23), (14, 27, 26), (23, 26, 27), (28, 29, 30), (29, 28, 31), (32, 33, 34), (35, 34, 33), (36, 37, 38), (37, 36, 39), (40, 41, 42), (43, 42, 41), (44, 45, 46), (45, 44, 47), (48, 49, 50), (51, 50, 49), (52, 53, 54), (53, 52, 55), (56, 57, 58), (59, 58, 57)])
_uv = me_id44.uv_layers.new(name='UVMap')
_uv.uv.foreach_set('vector', [0.0002045, 0.002223, 0.3927, 0.2269, 0.005541, 0.4519, 0.3927, 0.2269, 0.0002045, 0.002223, 0.9252, 0.0002045, 0.005541, 0.4519, 0.3927, 0.2269, 0.3925, 0.2284, 0.3927, 0.2269, 0.9252, 0.0002045, 0.5234, 0.2275, 0.005541, 0.4519, 0.412, 0.2736, 0.9252, 0.4566, 0.412, 0.2736, 0.005541, 0.4519, 0.4019, 0.2609, 0.4019, 0.2609, 0.005541, 0.4519, 0.3953, 0.2454, 0.3953, 0.2454, 0.005541, 0.4519, 0.3925, 0.2284, 0.9252, 0.4566, 0.412, 0.2736, 0.4583, 0.2735, 0.9252, 0.4566, 0.4583, 0.2735, 0.5045, 0.2735, 0.9252, 0.4566, 0.5045, 0.2735, 0.5149, 0.2599, 0.9252, 0.4566, 0.5149, 0.2599, 0.5213, 0.2442, 0.9252, 0.4566, 0.5213, 0.2442, 0.5234, 0.2275, 0.9252, 0.4566, 0.5234, 0.2275, 0.9252, 0.0002045, 0.9252, 0.9134, 0.5229, 0.6869, 0.9242, 0.457, 0.5229, 0.6869, 0.5208, 0.6703, 0.9242, 0.457, 0.5208, 0.6703, 0.5143, 0.6545, 0.9242, 0.457, 0.5143, 0.6545, 0.504, 0.641, 0.9242, 0.457, 0.504, 0.641, 0.4577, 0.6411, 0.9242, 0.457, 0.4577, 0.6411, 0.4114, 0.6411, 0.9242, 0.457, 0.3921, 0.6863, 0.004558, 0.4637, 0.3948, 0.6693, 0.3948, 0.6693, 0.004558, 0.4637, 0.4014, 0.6539, 0.4014, 0.6539, 0.004558, 0.4637, 0.4114, 0.6411, 0.9242, 0.457, 0.4114, 0.6411, 0.004558, 0.4637, 0.5229, 0.6869, 0.9252, 0.9134, 0.3922, 0.6879, 0.3921, 0.6863, 0.3922, 0.6879, 0.004558, 0.4637, 0.9252, 0.9134, 0.0002045, 0.9134, 0.3922, 0.6879, 0.004558, 0.4637, 0.3922, 0.6879, 0.0002045, 0.9134, 0.4534, 0.9733, 0.0002045, 0.9864, 0.0002045, 0.9733, 0.0002045, 0.9864, 0.4534, 0.9733, 0.4534, 0.9864, 0.4534, 0.9868, 0.4534, 0.9998, 0.0002129, 0.9868, 0.0002129, 0.9998, 0.0002129, 0.9868, 0.4534, 0.9998, 0.0002527, 0.9138, 0.8296, 0.9283, 0.0002045, 0.9283, 0.8296, 0.9283, 0.0002527, 0.9138, 0.8297, 0.9138, 0.8297, 0.958, 0.0002481, 0.958, 0.8296, 0.9436, 0.0002045, 0.9436, 0.8296, 0.9436, 0.0002481, 0.958, 0.907, 0.9733, 0.4538, 0.9864, 0.4538, 0.9733, 0.4538, 0.9864, 0.907, 0.9733, 0.907, 0.9864, 0.907, 0.9868, 0.907, 0.9998, 0.4538, 0.9868, 0.4538, 0.9998, 0.4538, 0.9868, 0.907, 0.9998, 0.8296, 0.9432, 0.0002527, 0.9287, 0.8297, 0.9287, 0.0002527, 0.9287, 0.8296, 0.9432, 0.0002045, 0.9432, 0.0002045, 0.9585, 0.8296, 0.9585, 0.0002481, 0.9729, 0.8297, 0.9729, 0.0002481, 0.9729, 0.8296, 0.9585])
me_id44.materials.append(mat_material_005)
me_id44.use_remesh_preserve_volume = False
me_id44.use_remesh_preserve_attributes = False
me_id44.use_mirror_vertex_groups = False
me_id44.update()
me_id38 = bpy.data.meshes.new('ID38')
me_id38.from_pydata([(0.0, 4.856, 28.8), (42.78, 4.856, 28.61), (0.0, 4.856, 28.61), (42.78, 4.856, 28.8), (42.78, 4.856, 28.8), (0.0, 4.856, 28.8), (42.78, 4.856, 28.61), (0.0, 4.856, 28.61), (42.78, 4.606, 28.8), (0.0, 4.856, 28.8), (0.0, 4.606, 28.8), (42.78, 4.856, 28.8), (42.78, 4.856, 28.8), (42.78, 4.606, 28.8), (0.0, 4.856, 28.8), (0.0, 4.606, 28.8), (0.0, 4.606, 29.05), (42.78, 4.606, 28.8), (0.0, 4.606, 28.8), (42.78, 4.606, 29.05), (42.78, 4.606, 29.05), (0.0, 4.606, 29.05), (42.78, 4.606, 28.8), (0.0, 4.606, 28.8), (42.78, 4.353, 29.12), (0.0, 4.606, 29.05), (0.0, 4.353, 29.12), (42.78, 4.606, 29.05), (42.78, 4.606, 29.05), (42.78, 4.353, 29.12), (0.0, 4.606, 29.05), (0.0, 4.353, 29.12)], [], [(4, 5, 6), (7, 6, 5), (12, 13, 14), (15, 14, 13), (20, 21, 22), (23, 22, 21), (28, 29, 30), (31, 30, 29), (0, 1, 2), (1, 0, 3), (8, 9, 10), (9, 8, 11), (16, 17, 18), (17, 16, 19), (24, 25, 26), (25, 24, 27)])
me_id38.polygons.foreach_set('material_index', [0, 0, 0, 0, 0, 0, 0, 0, 1, 1, 1, 1, 1, 1, 1, 1])
me_id38.materials.append(mat_material_003)
me_id38.materials.append(mat_charcoal)
me_id38.use_remesh_preserve_volume = False
me_id38.use_remesh_preserve_attributes = False
me_id38.use_mirror_vertex_groups = False
me_id38.update()
me_id28 = bpy.data.meshes.new('ID28')
me_id28.from_pydata([(21.39, 4.353, 0.3125), (22.48, 4.353, 0.0), (21.39, 4.353, 0.0), (22.48, 4.353, 0.3125), (22.48, 4.353, 0.3125), (21.39, 4.353, 0.3125), (22.48, 4.353, 0.0), (21.39, 4.353, 0.0), (22.73, 4.673, 0.3125), (22.48, 4.353, 0.0), (22.48, 4.353, 0.3125), (22.73, 4.673, 0.0), (22.73, 4.673, 0.0), (22.73, 4.673, 0.3125), (22.48, 4.353, 0.0), (22.48, 4.353, 0.3125), (20.3, 4.353, 0.3125), (21.39, 4.353, 0.0), (20.3, 4.353, 0.0), (21.39, 4.353, 0.3125), (21.39, 4.353, 0.3125), (20.3, 4.353, 0.3125), (21.39, 4.353, 0.0), (20.3, 4.353, 0.0), (22.88, 5.045, 0.3125), (22.88, 5.045, 0.0), (22.88, 5.045, 0.0), (22.88, 5.045, 0.3125), (20.06, 4.661, 0.0), (20.3, 4.353, 0.3125), (20.3, 4.353, 0.0), (20.06, 4.661, 0.3125), (20.06, 4.661, 0.3125), (20.06, 4.661, 0.0), (20.3, 4.353, 0.3125), (20.3, 4.353, 0.0), (22.93, 5.438, 0.3125), (22.93, 5.438, 0.0), (22.93, 5.438, 0.0), (22.93, 5.438, 0.3125), (19.9, 5.032, 0.0), (19.9, 5.032, 0.3125), (19.9, 5.032, 0.3125), (19.9, 5.032, 0.0), (22.93, 5.438, 0.3125), (19.85, 5.438, 0.0), (22.93, 5.438, 0.0), (19.85, 5.438, 0.3125), (21.39, 5.438, 0.3125), (21.39, 5.438, 0.3125), (22.93, 5.438, 0.3125), (19.85, 5.438, 0.3125), (19.85, 5.438, 0.0), (22.93, 5.438, 0.0), (19.85, 5.431, 0.0), (19.85, 5.431, 0.3125), (19.85, 5.431, 0.3125), (19.85, 5.431, 0.0), (19.85, 5.438, 0.0), (19.85, 5.438, 0.3125), (19.85, 5.438, 0.3125), (19.85, 5.438, 0.0)], [], [(0, 1, 2), (1, 0, 3), (8, 9, 10), (9, 8, 11), (16, 17, 18), (17, 16, 19), (24, 11, 8), (11, 24, 25), (28, 29, 30), (29, 28, 31), (36, 25, 24), (25, 36, 37), (40, 31, 28), (31, 40, 41), (44, 45, 46), (45, 44, 47), (47, 44, 48), (54, 41, 40), (41, 54, 55), (58, 55, 54), (55, 58, 59), (4, 5, 6), (7, 6, 5), (12, 13, 14), (15, 14, 13), (20, 21, 22), (23, 22, 21), (26, 27, 12), (13, 12, 27), (32, 33, 34), (35, 34, 33), (38, 39, 26), (27, 26, 39), (42, 43, 32), (33, 32, 43), (49, 50, 51), (51, 50, 52), (53, 52, 50), (56, 57, 42), (43, 42, 57), (60, 61, 56), (57, 56, 61)])
me_id28.polygons.foreach_set('use_smooth', [0, 0, 1, 1, 0, 0, 1, 1, 1, 1, 1, 1, 1, 1, 0, 0, 1, 1, 1, 1, 1, 0, 0, 1, 1, 0, 0, 1, 1, 1, 1, 1, 1, 1, 1, 1, 0, 0, 1, 1, 1, 1])
me_id28.polygons.foreach_set('material_index', [0, 0, 0, 0, 0, 0, 0, 0, 0, 0, 0, 0, 0, 0, 0, 0, 0, 0, 0, 0, 0, 1, 1, 1, 1, 1, 1, 1, 1, 1, 1, 1, 1, 1, 1, 1, 1, 1, 1, 1, 1, 1])
me_id28.materials.append(mat_material_0_002)
me_id28.materials.append(mat_charcoal)
me_id28.use_remesh_preserve_volume = False
me_id28.use_remesh_preserve_attributes = False
me_id28.use_mirror_vertex_groups = False
me_id28.update()
me_id20 = bpy.data.meshes.new('ID20')
me_id20.from_pydata([(42.78, 4.856, 28.61), (0.0, 5.043, 28.61), (0.0, 4.856, 28.61), (42.78, 5.043, 28.61), (42.78, 5.043, 28.61), (42.78, 4.856, 28.61), (0.0, 5.043, 28.61), (0.0, 4.856, 28.61)], [], [(0, 1, 2), (1, 0, 3), (4, 5, 6), (7, 6, 5)])
_uv = me_id20.uv_layers.new(name='ID20-mesh-map-0')
_uv.uv.foreach_set('vector', [0.9997, 0.01752, 0.0001691, 0.03497, 2.641e-05, 0.01752, 0.0001691, 0.03497, 0.9997, 0.01752, 0.9998, 0.03497, 1.0, 2.641e-05, 0.9997, 0.01747, 0.0002544, 2.641e-05, 2.641e-05, 0.01747, 0.0002544, 2.641e-05, 0.9997, 0.01747])
me_id20.materials.append(mat_material_003_1)
me_id20.use_remesh_preserve_volume = False
me_id20.use_remesh_preserve_attributes = False
me_id20.use_mirror_vertex_groups = False
me_id20.update()
me_id5_002 = bpy.data.meshes.new('ID5.002')
me_id5_002.from_pydata([(42.78, 5.944, 27.16), (0.0, 6.069, 27.16), (0.0, 5.944, 27.16), (42.78, 6.069, 27.16), (42.78, 6.069, 27.16), (42.78, 5.944, 27.16), (0.0, 6.069, 27.16), (0.0, 5.944, 27.16), (0.0, 5.944, 28.22), (42.78, 5.944, 27.16), (0.0, 5.944, 27.16), (42.78, 5.944, 28.22), (42.78, 5.944, 28.22), (0.0, 5.944, 28.22), (42.78, 5.944, 27.16), (0.0, 5.944, 27.16), (42.78, 5.819, 28.22), (0.0, 5.944, 28.22), (0.0, 5.819, 28.22), (42.78, 5.944, 28.22), (42.78, 5.944, 28.22), (42.78, 5.819, 28.22), (0.0, 5.944, 28.22), (0.0, 5.819, 28.22)], [], [(0, 1, 2), (1, 0, 3), (8, 9, 10), (9, 8, 11), (16, 17, 18), (17, 16, 19), (4, 5, 6), (7, 6, 5), (12, 13, 14), (15, 14, 13), (20, 21, 22), (23, 22, 21)])
me_id5_002.polygons.foreach_set('material_index', [0, 0, 0, 0, 0, 0, 1, 1, 1, 1, 1, 1])
_uv = me_id5_002.uv_layers.new(name='ID5_002-mesh-map-0')
_uv.uv.foreach_set('vector', [0.4092, 0.04993, 0.0001137, 0.05707, 5.314e-05, 0.04993, 0.0001137, 0.05707, 0.4092, 0.04993, 0.4092, 0.05707, 5.314e-05, 5.314e-05, 0.9999, 0.02488, 5.317e-05, 0.02488, 0.9999, 0.02488, 5.314e-05, 5.314e-05, 0.9999, 5.314e-05, 0.4092, 0.05718, 0.0001137, 0.06432, 5.314e-05, 0.05718, 0.0001137, 0.06432, 0.4092, 0.05718, 0.4092, 0.06432, 0.4093, 0.07167, 0.4092, 0.07881, 0.0001569, 0.07167, 5.314e-05, 0.07881, 0.0001569, 0.07167, 0.4092, 0.07881, 0.9999, 0.04982, 5.317e-05, 0.04982, 0.9999, 0.02499, 5.314e-05, 0.02499, 0.9999, 0.02499, 5.317e-05, 0.04982, 0.4093, 0.06442, 0.4092, 0.07156, 0.0001569, 0.06442, 5.314e-05, 0.07156, 0.0001569, 0.06442, 0.4092, 0.07156])
me_id5_002.materials.append(mat_material_9)
me_id5_002.materials.append(mat_material_003)
me_id5_002.use_remesh_preserve_volume = False
me_id5_002.use_remesh_preserve_attributes = False
me_id5_002.use_mirror_vertex_groups = False
me_id5_002.update()

# ---- objects
ob_sketchup = bpy.data.objects.new('SketchUp', None)
ob_instance_0 = bpy.data.objects.new('instance_0', None)
ob_instance_1_015 = bpy.data.objects.new('instance_1_015', me_id160)
ob_instance_1_014 = bpy.data.objects.new('instance_1_014', me_id156)
ob_instance_1_013 = bpy.data.objects.new('instance_1_013', me_id150)
ob_instance_1_012 = bpy.data.objects.new('instance_1_012', me_id142)
ob_instance_1_011 = bpy.data.objects.new('instance_1_011', me_id129)
ob_instance_1_010 = bpy.data.objects.new('instance_1_010', me_id123)
ob_instance_1_009 = bpy.data.objects.new('instance_1_009', me_id95_002)
ob_instance_1_008 = bpy.data.objects.new('instance_1_008', me_id82)
ob_instance_1_007 = bpy.data.objects.new('instance_1_007', me_id69)
ob_instance_1_006 = bpy.data.objects.new('instance_1_006', me_id56)
ob_instance_1_005 = bpy.data.objects.new('instance_1_005', me_id50)
ob_instance_1_004 = bpy.data.objects.new('instance_1_004', me_id44)
ob_instance_1_003 = bpy.data.objects.new('instance_1_003', me_id38)
ob_instance_1_002 = bpy.data.objects.new('instance_1_002', me_id28)
ob_instance_1_001 = bpy.data.objects.new('instance_1_001', me_id20)
ob_instance_1 = bpy.data.objects.new('instance_1', me_id5_002)
ob_skp_camera_last_saved_sketchup_view = bpy.data.objects.new('skp_camera_Last_Saved_SketchUp_View', cam_skp_camera_last_saved_sketchup_view_003)

# ---- transforms, parenting, visibility, modifiers, constraints
ob_sketchup.location = (-0.2117, -3.413, 0.0)
ob_sketchup.scale = (0.0254, 0.0254, 0.0254)
ob_sketchup.empty_image_offset = (0.0, 0.0)
ob_sketchup.lineart.crease_threshold = 0.0
ob_instance_0.parent = ob_sketchup
ob_instance_0.location = (9.947, 153.5, 20.87)
ob_instance_0.rotation_euler = (0.0, -0.0, 1.62)
ob_instance_0.empty_image_offset = (0.0, 0.0)
ob_instance_0.lineart.crease_threshold = 0.0
ob_instance_1_015.parent = ob_instance_0
ob_instance_1_015.location = (-42.78, -4.353, -2.625)
ob_instance_1_015.rotation_euler = (-5.68e-07, 2.77e-08, -2.142e-07)
ob_instance_1_015.lineart.crease_threshold = 0.0
ob_instance_1_014.parent = ob_instance_0
ob_instance_1_014.location = (-42.78, -4.353, -2.625)
ob_instance_1_014.rotation_euler = (-5.68e-07, 2.77e-08, -2.142e-07)
ob_instance_1_014.lineart.crease_threshold = 0.0
ob_instance_1_013.parent = ob_instance_0
ob_instance_1_013.location = (-42.78, -4.353, -2.625)
ob_instance_1_013.rotation_euler = (-5.68e-07, 2.77e-08, -2.142e-07)
ob_instance_1_013.lineart.crease_threshold = 0.0
ob_instance_1_012.parent = ob_instance_0
ob_instance_1_012.location = (-42.78, -4.353, -2.625)
ob_instance_1_012.rotation_euler = (-5.68e-07, 2.77e-08, -2.142e-07)
ob_instance_1_012.lineart.crease_threshold = 0.0
ob_instance_1_011.parent = ob_instance_0
ob_instance_1_011.location = (-42.78, -4.353, -2.625)
ob_instance_1_011.rotation_euler = (-5.68e-07, 2.77e-08, -2.142e-07)
ob_instance_1_011.lineart.crease_threshold = 0.0
ob_instance_1_010.parent = ob_instance_0
ob_instance_1_010.location = (-42.78, -4.353, -2.625)
ob_instance_1_010.rotation_euler = (-5.68e-07, 2.77e-08, -2.142e-07)
ob_instance_1_010.lineart.crease_threshold = 0.0
ob_instance_1_009.parent = ob_instance_0
ob_instance_1_009.location = (-42.78, -4.353, -2.625)
ob_instance_1_009.rotation_euler = (-5.68e-07, 2.77e-08, -2.142e-07)
ob_instance_1_009.lineart.crease_threshold = 0.0
ob_instance_1_008.parent = ob_instance_0
ob_instance_1_008.location = (-42.78, -4.353, -2.625)
ob_instance_1_008.rotation_euler = (-5.68e-07, 2.77e-08, -2.142e-07)
ob_instance_1_008.lineart.crease_threshold = 0.0
ob_instance_1_007.parent = ob_instance_0
ob_instance_1_007.location = (-42.78, -4.353, -2.625)
ob_instance_1_007.rotation_euler = (-5.68e-07, 2.77e-08, -2.142e-07)
ob_instance_1_007.lineart.crease_threshold = 0.0
ob_instance_1_006.parent = ob_instance_0
ob_instance_1_006.location = (-42.78, -4.353, -2.625)
ob_instance_1_006.rotation_euler = (-5.68e-07, 2.77e-08, -2.142e-07)
ob_instance_1_006.lineart.crease_threshold = 0.0
ob_instance_1_005.parent = ob_instance_0
ob_instance_1_005.location = (-42.78, -4.353, -2.625)
ob_instance_1_005.rotation_euler = (-5.68e-07, 2.77e-08, -2.142e-07)
ob_instance_1_005.lineart.crease_threshold = 0.0
ob_instance_1_004.parent = ob_instance_0
ob_instance_1_004.location = (-42.78, -4.353, -2.625)
ob_instance_1_004.rotation_euler = (-5.68e-07, 2.77e-08, -2.142e-07)
ob_instance_1_004.lineart.crease_threshold = 0.0
ob_instance_1_003.parent = ob_instance_0
ob_instance_1_003.location = (-42.78, -4.353, -2.625)
ob_instance_1_003.rotation_euler = (-5.68e-07, 2.77e-08, -2.142e-07)
ob_instance_1_003.lineart.crease_threshold = 0.0
ob_instance_1_002.parent = ob_instance_0
ob_instance_1_002.location = (-42.78, -4.353, -2.625)
ob_instance_1_002.rotation_euler = (-5.68e-07, 2.77e-08, -2.142e-07)
ob_instance_1_002.lineart.crease_threshold = 0.0
ob_instance_1_001.parent = ob_instance_0
ob_instance_1_001.location = (-42.78, -4.353, -2.625)
ob_instance_1_001.rotation_euler = (-5.68e-07, 2.77e-08, -2.142e-07)
ob_instance_1_001.lineart.crease_threshold = 0.0
ob_instance_1.parent = ob_instance_0
ob_instance_1.location = (-42.78, -4.353, -2.625)
ob_instance_1.rotation_euler = (-5.68e-07, 2.77e-08, -2.142e-07)
ob_instance_1.lineart.crease_threshold = 0.0
ob_skp_camera_last_saved_sketchup_view.parent = ob_sketchup
ob_skp_camera_last_saved_sketchup_view.location = (67.69, 134.5, 91.64)
ob_skp_camera_last_saved_sketchup_view.rotation_euler = (0.7828, 3.148e-08, 1.613)
ob_skp_camera_last_saved_sketchup_view.scale = (1.0, 1.0, 1.0)
ob_skp_camera_last_saved_sketchup_view.lineart.crease_threshold = 0.0

# ---- collection membership
col_collection_1.objects.link(ob_sketchup)
col_collection_1.objects.link(ob_instance_0)
col_collection_1.objects.link(ob_instance_1_015)
col_collection_1.objects.link(ob_instance_1_014)
col_collection_1.objects.link(ob_instance_1_013)
col_collection_1.objects.link(ob_instance_1_012)
col_collection_1.objects.link(ob_instance_1_011)
col_collection_1.objects.link(ob_instance_1_010)
col_collection_1.objects.link(ob_instance_1_009)
col_collection_1.objects.link(ob_instance_1_008)
col_collection_1.objects.link(ob_instance_1_007)
col_collection_1.objects.link(ob_instance_1_006)
col_collection_1.objects.link(ob_instance_1_005)
col_collection_1.objects.link(ob_instance_1_004)
col_collection_1.objects.link(ob_instance_1_003)
col_collection_1.objects.link(ob_instance_1_002)
col_collection_1.objects.link(ob_instance_1_001)
col_collection_1.objects.link(ob_instance_1)
col_collection_1.objects.link(ob_skp_camera_last_saved_sketchup_view)

# ---- scene / render settings (as saved in the file)
scene.frame_start = 1; scene.frame_end = 250; scene.frame_set(1)
scene.render.engine = 'BLENDER_EEVEE_NEXT'
scene.render.image_settings.compression = 90
scene.render.resolution_percentage = 50
scene.render.dither_intensity = 0.0
scene.cycles.use_denoising = False
scene.cycles.samples = 10
scene.cycles.sampling_pattern = 'TABULATED_SOBOL'
scene.cycles.light_sampling_threshold = 0.0
scene.cycles.use_adaptive_sampling = False
scene.cycles.use_light_tree = False
scene.cycles.blur_glossy = 0.0
scene.cycles.volume_bounces = 1
scene.cycles.pixel_filter_type = 'GAUSSIAN'
scene.cycles.sample_clamp_indirect = 0.0
scene.view_settings.view_transform = 'Standard'
bpy.context.view_layer.update()

# ---- added for rendering (the .blend has no active camera and no usable light): camera, sun
cam_auto = bpy.data.cameras.new('AutoCamera')
cam_auto.lens = 50.0
cam_auto.sensor_width = 36.0
cam_auto.clip_end = 1000.0
ob_auto_camera = bpy.data.objects.new('AutoCamera', cam_auto)
scene.collection.objects.link(ob_auto_camera)
ob_auto_camera.location = (1.28983, -1.55838, 1.83317)
ob_auto_camera.rotation_euler = (1.09748, -7.21219e-08, 0.694738)
scene.camera = ob_auto_camera
light_auto_sun = bpy.data.lights.new('AutoSun', 'SUN')
light_auto_sun.energy = 3.0
light_auto_sun.angle = 0.0523599
ob_auto_sun = bpy.data.objects.new('AutoSun', light_auto_sun)
scene.collection.objects.link(ob_auto_sun)
ob_auto_sun.rotation_euler = (0.872665, 0.174533, 0.523599)
bpy.context.view_layer.update()
